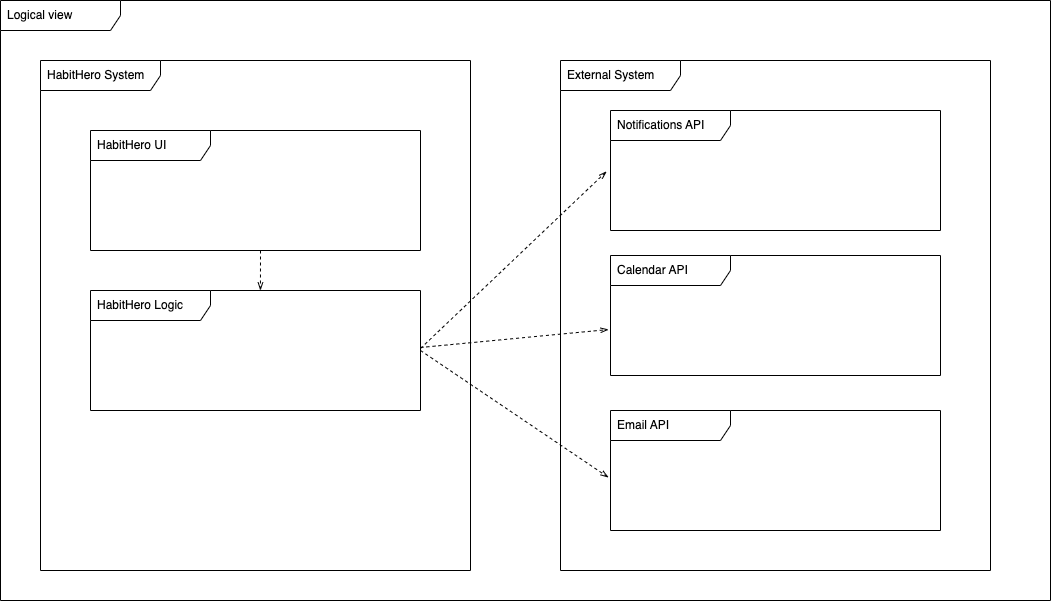

The diagram above was exported from draw.io. Its source (the exported page's mxGraphModel, read from the mxfile embedded in the PNG):
<mxGraphModel dx="1266" dy="664" grid="1" gridSize="10" guides="1" tooltips="1" connect="1" arrows="1" fold="1" page="1" pageScale="1" pageWidth="1100" pageHeight="850" background="none" math="0" shadow="0">
  <root>
    <mxCell id="0" />
    <mxCell id="1" parent="0" />
    <mxCell id="LKb1U9n6ViFlXfD-SMTG-4" value="Logical view" style="shape=umlFrame;whiteSpace=wrap;html=1;width=120;height=30;boundedLbl=1;verticalAlign=middle;align=left;spacingLeft=5;deletable=0;" vertex="1" parent="1">
      <mxGeometry x="60" y="740" width="1050" height="600" as="geometry" />
    </mxCell>
    <mxCell id="LKb1U9n6ViFlXfD-SMTG-5" value="HabitHero System" style="shape=umlFrame;whiteSpace=wrap;html=1;width=120;height=30;boundedLbl=1;verticalAlign=middle;align=left;spacingLeft=5;deletable=0;" vertex="1" parent="1">
      <mxGeometry x="100" y="800" width="430" height="510" as="geometry" />
    </mxCell>
    <mxCell id="LKb1U9n6ViFlXfD-SMTG-6" value="HabitHero UI" style="shape=umlFrame;whiteSpace=wrap;html=1;width=120;height=30;boundedLbl=1;verticalAlign=middle;align=left;spacingLeft=5;deletable=0;" vertex="1" parent="1">
      <mxGeometry x="150" y="870" width="330" height="120" as="geometry" />
    </mxCell>
    <mxCell id="LKb1U9n6ViFlXfD-SMTG-7" value="External System" style="shape=umlFrame;whiteSpace=wrap;html=1;width=120;height=30;boundedLbl=1;verticalAlign=middle;align=left;spacingLeft=5;deletable=0;" vertex="1" parent="1">
      <mxGeometry x="620" y="800" width="430" height="510" as="geometry" />
    </mxCell>
    <mxCell id="LKb1U9n6ViFlXfD-SMTG-8" value="Notifications API" style="shape=umlFrame;whiteSpace=wrap;html=1;width=120;height=30;boundedLbl=1;verticalAlign=middle;align=left;spacingLeft=5;deletable=0;" vertex="1" parent="1">
      <mxGeometry x="670" y="850" width="330" height="120" as="geometry" />
    </mxCell>
    <mxCell id="LKb1U9n6ViFlXfD-SMTG-9" value="Calendar API" style="shape=umlFrame;whiteSpace=wrap;html=1;width=120;height=30;boundedLbl=1;verticalAlign=middle;align=left;spacingLeft=5;deletable=0;" vertex="1" parent="1">
      <mxGeometry x="670" y="995" width="330" height="120" as="geometry" />
    </mxCell>
    <mxCell id="LKb1U9n6ViFlXfD-SMTG-10" value="Email API" style="shape=umlFrame;whiteSpace=wrap;html=1;width=120;height=30;boundedLbl=1;verticalAlign=middle;align=left;spacingLeft=5;deletable=0;" vertex="1" parent="1">
      <mxGeometry x="670" y="1150" width="330" height="120" as="geometry" />
    </mxCell>
    <mxCell id="LKb1U9n6ViFlXfD-SMTG-11" value="HabitHero Logic" style="shape=umlFrame;whiteSpace=wrap;html=1;width=120;height=30;boundedLbl=1;verticalAlign=middle;align=left;spacingLeft=5;deletable=0;" vertex="1" parent="1">
      <mxGeometry x="150" y="1030" width="330" height="120" as="geometry" />
    </mxCell>
    <mxCell id="LKb1U9n6ViFlXfD-SMTG-15" value="" style="endArrow=openThin;html=1;rounded=0;entryX=0.515;entryY=0;entryDx=0;entryDy=0;entryPerimeter=0;dashed=1;endFill=0;deletable=0;" edge="1" parent="1" target="LKb1U9n6ViFlXfD-SMTG-11">
      <mxGeometry width="50" height="50" relative="1" as="geometry">
        <mxPoint x="320" y="990" as="sourcePoint" />
        <mxPoint x="370" y="940" as="targetPoint" />
      </mxGeometry>
    </mxCell>
    <mxCell id="LKb1U9n6ViFlXfD-SMTG-19" value="" style="endArrow=openThin;html=1;rounded=0;entryX=-0.006;entryY=0.617;entryDx=0;entryDy=0;entryPerimeter=0;dashed=1;exitX=1;exitY=0.475;exitDx=0;exitDy=0;exitPerimeter=0;endFill=0;deletable=0;" edge="1" parent="1" source="LKb1U9n6ViFlXfD-SMTG-11" target="LKb1U9n6ViFlXfD-SMTG-9">
      <mxGeometry x="1" y="184" width="50" height="50" relative="1" as="geometry">
        <mxPoint x="510.05" y="1080" as="sourcePoint" />
        <mxPoint x="510.00000000000006" y="1120" as="targetPoint" />
        <mxPoint x="-4" y="40" as="offset" />
      </mxGeometry>
    </mxCell>
    <mxCell id="LKb1U9n6ViFlXfD-SMTG-20" value="" style="endArrow=openThin;html=1;rounded=0;entryX=-0.012;entryY=0.508;entryDx=0;entryDy=0;entryPerimeter=0;dashed=1;exitX=1;exitY=0.475;exitDx=0;exitDy=0;exitPerimeter=0;endFill=0;deletable=0;" edge="1" parent="1" target="LKb1U9n6ViFlXfD-SMTG-8">
      <mxGeometry x="1" y="184" width="50" height="50" relative="1" as="geometry">
        <mxPoint x="480" y="1087.96" as="sourcePoint" />
        <mxPoint x="668.02" y="1070" as="targetPoint" />
        <mxPoint x="-4" y="40" as="offset" />
      </mxGeometry>
    </mxCell>
    <mxCell id="LKb1U9n6ViFlXfD-SMTG-21" value="" style="endArrow=openThin;html=1;rounded=0;entryX=-0.006;entryY=0.558;entryDx=0;entryDy=0;entryPerimeter=0;dashed=1;endFill=0;deletable=0;" edge="1" parent="1" target="LKb1U9n6ViFlXfD-SMTG-10">
      <mxGeometry x="1" y="184" width="50" height="50" relative="1" as="geometry">
        <mxPoint x="480" y="1090" as="sourcePoint" />
        <mxPoint x="678.02" y="1079.04" as="targetPoint" />
        <mxPoint x="-4" y="40" as="offset" />
      </mxGeometry>
    </mxCell>
  </root>
</mxGraphModel>